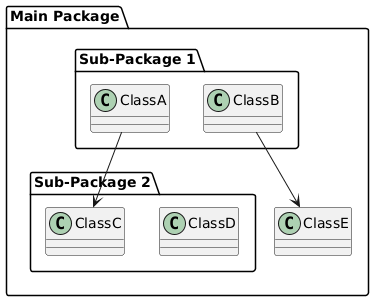

The diagram above was rendered by PlantUML. Its source (embedded in the PNG):
@startuml
package "Main Package" {
  package "Sub-Package 1" {
    class ClassA
    class ClassB
  }

  package "Sub-Package 2" {
    class ClassC
    class ClassD
  }
  
  class ClassE
}

ClassA --> ClassC
ClassB --> ClassE
@enduml